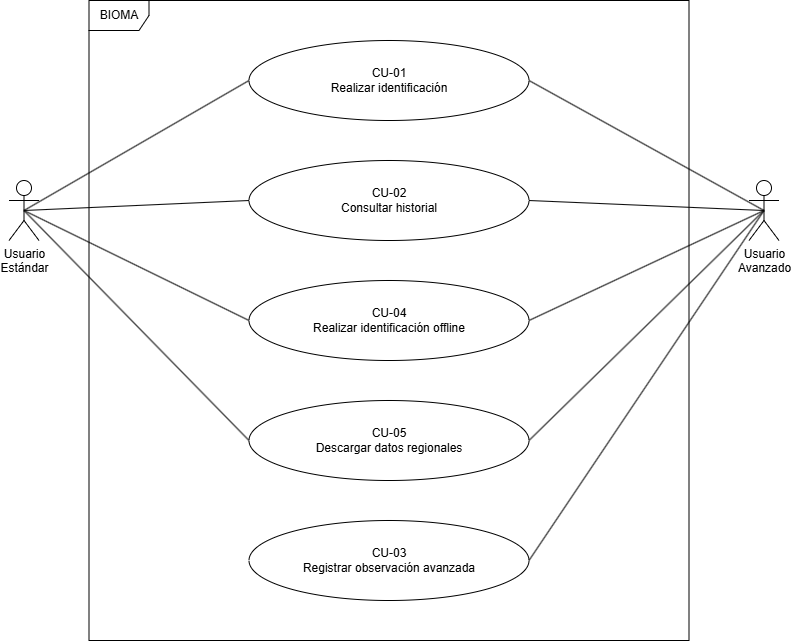

The diagram above was exported from draw.io. Its source (the exported page's mxGraphModel, read from the mxfile embedded in the PNG):
<mxGraphModel dx="1032" dy="663" grid="1" gridSize="10" guides="1" tooltips="1" connect="1" arrows="1" fold="1" page="1" pageScale="1" pageWidth="850" pageHeight="1100" math="0" shadow="0">
  <root>
    <mxCell id="0" />
    <mxCell id="1" parent="0" />
    <mxCell id="Iq4Yd2Q9vTrOnhZ_06Yl-1" parent="1" style="shape=umlFrame;whiteSpace=wrap;html=1;pointerEvents=0;" value="BIOMA" vertex="1">
      <mxGeometry height="640" width="600" x="120" y="120" as="geometry" />
    </mxCell>
    <mxCell id="Iq4Yd2Q9vTrOnhZ_06Yl-2" parent="1" style="shape=umlActor;verticalLabelPosition=bottom;verticalAlign=top;html=1;" value="Usuario&lt;br&gt;Avanzado" vertex="1">
      <mxGeometry height="60" width="30" x="780" y="300" as="geometry" />
    </mxCell>
    <mxCell id="Iq4Yd2Q9vTrOnhZ_06Yl-3" parent="1" style="shape=umlActor;verticalLabelPosition=bottom;verticalAlign=top;html=1;" value="Usuario&lt;div&gt;Estándar&lt;/div&gt;" vertex="1">
      <mxGeometry height="60" width="30" x="40" y="300" as="geometry" />
    </mxCell>
    <mxCell id="Iq4Yd2Q9vTrOnhZ_06Yl-4" parent="1" style="ellipse;whiteSpace=wrap;html=1;" value="CU-01&lt;div&gt;Realizar identificación&lt;/div&gt;" vertex="1">
      <mxGeometry height="80" width="280" x="280" y="160" as="geometry" />
    </mxCell>
    <mxCell id="Iq4Yd2Q9vTrOnhZ_06Yl-8" edge="1" parent="1" source="Iq4Yd2Q9vTrOnhZ_06Yl-3" style="endArrow=none;endFill=0;endSize=12;html=1;rounded=0;exitX=0.5;exitY=0.5;exitDx=0;exitDy=0;exitPerimeter=0;entryX=0;entryY=0.5;entryDx=0;entryDy=0;" target="Iq4Yd2Q9vTrOnhZ_06Yl-4" value="">
      <mxGeometry relative="1" width="160" as="geometry">
        <Array as="points" />
        <mxPoint x="110" y="404.33000000000004" as="sourcePoint" />
        <mxPoint x="270" y="404.33000000000004" as="targetPoint" />
      </mxGeometry>
    </mxCell>
    <mxCell id="-0TbupjrLODEnLcV2aYa-2" parent="1" style="ellipse;whiteSpace=wrap;html=1;" value="CU-02&lt;div&gt;Consultar historial&lt;/div&gt;" vertex="1">
      <mxGeometry height="80" width="280" x="280" y="280" as="geometry" />
    </mxCell>
    <mxCell id="-0TbupjrLODEnLcV2aYa-3" parent="1" style="ellipse;whiteSpace=wrap;html=1;" value="CU-04&lt;div&gt;Realizar identificación offline&lt;/div&gt;" vertex="1">
      <mxGeometry height="80" width="280" x="280" y="400" as="geometry" />
    </mxCell>
    <mxCell id="-0TbupjrLODEnLcV2aYa-4" parent="1" style="ellipse;whiteSpace=wrap;html=1;" value="CU-05&lt;div&gt;Descargar datos regionales&lt;/div&gt;" vertex="1">
      <mxGeometry height="80" width="280" x="280" y="520" as="geometry" />
    </mxCell>
    <mxCell id="-0TbupjrLODEnLcV2aYa-5" parent="1" style="ellipse;whiteSpace=wrap;html=1;" value="CU-03&lt;div&gt;Registrar observación avanzada&lt;/div&gt;" vertex="1">
      <mxGeometry height="80" width="280" x="280" y="640" as="geometry" />
    </mxCell>
    <mxCell id="-0TbupjrLODEnLcV2aYa-6" edge="1" parent="1" source="Iq4Yd2Q9vTrOnhZ_06Yl-3" style="endArrow=none;endFill=0;endSize=12;html=1;rounded=0;exitX=0.5;exitY=0.5;exitDx=0;exitDy=0;exitPerimeter=0;entryX=0;entryY=0.5;entryDx=0;entryDy=0;" value="">
      <mxGeometry relative="1" width="160" as="geometry">
        <Array as="points" />
        <mxPoint x="55" y="450" as="sourcePoint" />
        <mxPoint x="280" y="320" as="targetPoint" />
      </mxGeometry>
    </mxCell>
    <mxCell id="-0TbupjrLODEnLcV2aYa-7" edge="1" parent="1" source="Iq4Yd2Q9vTrOnhZ_06Yl-3" style="endArrow=none;endFill=0;endSize=12;html=1;rounded=0;exitX=0.5;exitY=0.5;exitDx=0;exitDy=0;exitPerimeter=0;entryX=0;entryY=0.5;entryDx=0;entryDy=0;" value="">
      <mxGeometry relative="1" width="160" as="geometry">
        <Array as="points" />
        <mxPoint x="55" y="570" as="sourcePoint" />
        <mxPoint x="280" y="440" as="targetPoint" />
      </mxGeometry>
    </mxCell>
    <mxCell id="-0TbupjrLODEnLcV2aYa-8" edge="1" parent="1" source="Iq4Yd2Q9vTrOnhZ_06Yl-3" style="endArrow=none;endFill=0;endSize=12;html=1;rounded=0;exitX=0.5;exitY=0.5;exitDx=0;exitDy=0;exitPerimeter=0;entryX=0;entryY=0.5;entryDx=0;entryDy=0;" target="-0TbupjrLODEnLcV2aYa-4" value="">
      <mxGeometry relative="1" width="160" as="geometry">
        <Array as="points" />
        <mxPoint x="100" y="610" as="sourcePoint" />
        <mxPoint x="325" y="480" as="targetPoint" />
      </mxGeometry>
    </mxCell>
    <mxCell id="-0TbupjrLODEnLcV2aYa-9" edge="1" parent="1" source="Iq4Yd2Q9vTrOnhZ_06Yl-2" style="endArrow=none;endFill=0;endSize=12;html=1;rounded=0;exitX=0.5;exitY=0.5;exitDx=0;exitDy=0;exitPerimeter=0;entryX=1;entryY=0.5;entryDx=0;entryDy=0;" target="Iq4Yd2Q9vTrOnhZ_06Yl-4" value="">
      <mxGeometry relative="1" width="160" as="geometry">
        <Array as="points" />
        <mxPoint x="640" y="630" as="sourcePoint" />
        <mxPoint x="865" y="500" as="targetPoint" />
      </mxGeometry>
    </mxCell>
    <mxCell id="-0TbupjrLODEnLcV2aYa-12" edge="1" parent="1" source="Iq4Yd2Q9vTrOnhZ_06Yl-2" style="endArrow=none;endFill=0;endSize=12;html=1;rounded=0;exitX=0.5;exitY=0.5;exitDx=0;exitDy=0;exitPerimeter=0;entryX=1;entryY=0.5;entryDx=0;entryDy=0;" target="-0TbupjrLODEnLcV2aYa-5" value="">
      <mxGeometry relative="1" width="160" as="geometry">
        <Array as="points" />
        <mxPoint x="895" y="550" as="sourcePoint" />
        <mxPoint x="660" y="420" as="targetPoint" />
      </mxGeometry>
    </mxCell>
    <mxCell id="-0TbupjrLODEnLcV2aYa-13" edge="1" parent="1" source="Iq4Yd2Q9vTrOnhZ_06Yl-2" style="endArrow=none;endFill=0;endSize=12;html=1;rounded=0;exitX=0.5;exitY=0.5;exitDx=0;exitDy=0;exitPerimeter=0;entryX=1;entryY=0.5;entryDx=0;entryDy=0;" target="-0TbupjrLODEnLcV2aYa-4" value="">
      <mxGeometry relative="1" width="160" as="geometry">
        <Array as="points" />
        <mxPoint x="855" y="610" as="sourcePoint" />
        <mxPoint x="620" y="480" as="targetPoint" />
      </mxGeometry>
    </mxCell>
    <mxCell id="-0TbupjrLODEnLcV2aYa-14" edge="1" parent="1" source="Iq4Yd2Q9vTrOnhZ_06Yl-2" style="endArrow=none;endFill=0;endSize=12;html=1;rounded=0;exitX=0.5;exitY=0.5;exitDx=0;exitDy=0;exitPerimeter=0;entryX=1;entryY=0.5;entryDx=0;entryDy=0;" target="-0TbupjrLODEnLcV2aYa-3" value="">
      <mxGeometry relative="1" width="160" as="geometry">
        <Array as="points" />
        <mxPoint x="895" y="530" as="sourcePoint" />
        <mxPoint x="660" y="400" as="targetPoint" />
      </mxGeometry>
    </mxCell>
    <mxCell id="-0TbupjrLODEnLcV2aYa-15" edge="1" parent="1" source="Iq4Yd2Q9vTrOnhZ_06Yl-2" style="endArrow=none;endFill=0;endSize=12;html=1;rounded=0;exitX=0.5;exitY=0.5;exitDx=0;exitDy=0;exitPerimeter=0;entryX=1;entryY=0.5;entryDx=0;entryDy=0;" target="-0TbupjrLODEnLcV2aYa-2" value="">
      <mxGeometry relative="1" width="160" as="geometry">
        <Array as="points" />
        <mxPoint x="855" y="530" as="sourcePoint" />
        <mxPoint x="620" y="400" as="targetPoint" />
      </mxGeometry>
    </mxCell>
  </root>
</mxGraphModel>